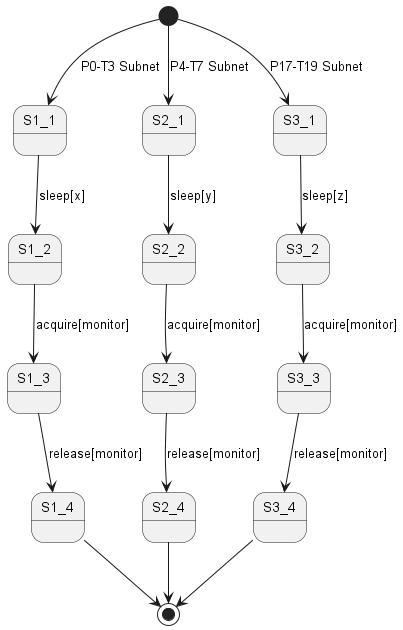

The diagram above was rendered by PlantUML. Its source (embedded in the PNG):
@startuml

[*] --> S1_1 : P0-T3 Subnet
S1_1 --> S1_2 : sleep[x]
S1_2 --> S1_3 : acquire[monitor]
S1_3 --> S1_4 : release[monitor]
S1_4 --> [*]

[*] --> S2_1 : P4-T7 Subnet
S2_1 --> S2_2 : sleep[y]
S2_2 --> S2_3 : acquire[monitor]
S2_3 --> S2_4 : release[monitor]
S2_4 --> [*]

[*] --> S3_1 : P17-T19 Subnet
S3_1 --> S3_2 : sleep[z]
S3_2 --> S3_3 : acquire[monitor]
S3_3 --> S3_4 : release[monitor]
S3_4 --> [*]

@enduml